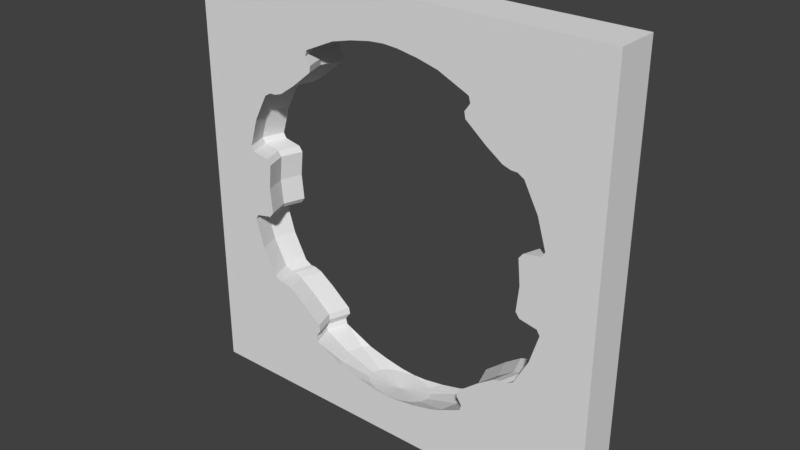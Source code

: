 # Source: wallSphere.blend  (saved by Blender 2.79.0; exported with 4.5.12 LTS)
import bpy
from mathutils import Matrix  # noqa: F401  (used for matrix-valued properties, if any)

bpy.ops.wm.read_factory_settings(use_empty=True)
scene = bpy.context.scene
scene.name = 'Scene'

# ---- collections
col_collection_1 = bpy.data.collections.new('Collection 1'); scene.collection.children.link(col_collection_1)

# ---- world
world_world = bpy.data.worlds.new('World'); scene.world = world_world
world_world.color = (0.05088, 0.05088, 0.05088)
world_world.use_sun_shadow = False
world_world.sun_shadow_jitter_overblur = 0.0
world_world.cycles.sampling_method = 'MANUAL'

# ---- meshes
me_cube = bpy.data.meshes.new('Cube')
me_cube.from_pydata([(-3.064e-08, 1.951, 1.611), (-3.064e-08, 1.951, -1.611), (0.1226, 1.802, 1.611), (0.1226, 1.802, -1.611), (0.2266, 1.379, 1.611), (0.2266, 1.379, -1.611), (0.2961, 0.7466, 1.611), (0.5808, 1.464, 1.518), (0.5808, 1.464, -1.518), (0.2961, 0.7466, -1.611), (0.3205, -3.452e-06, 1.611), (0.6286, -3.824e-06, 1.518), (1.518, -3.824e-06, 0.6286), (1.518, -4.42e-06, -0.6286), (0.6286, -3.973e-06, -1.518), (0.3205, -3.452e-06, -1.611), (0.2961, -0.7466, 1.611), (0.5808, -1.464, 1.518), (0.5808, -1.464, -1.518), (0.2961, -0.7466, -1.611), (0.2266, -1.38, 1.611), (0.2266, -1.38, -1.611), (0.1226, -1.802, 1.611), (0.1226, -1.802, -1.611), (-1.44e-07, -1.951, 1.611), (-1.195e-07, -1.951, -1.611), (-3.064e-08, -3.258e-06, -1.643), (-0.1226, -1.802, 1.611), (-0.1226, -1.802, -1.611), (-0.2266, -1.38, 1.611), (-0.2266, -1.38, -1.611), (-5.251e-07, -4.505e-06, 1.643), (-0.2961, -0.7466, 1.611), (-0.5808, -1.464, 1.518), (-0.5808, -1.464, -1.518), (-0.2961, -0.7466, -1.611), (-0.3205, -2.409e-06, 1.611), (-0.6286, -1.738e-06, 1.518), (-1.518, 3.48e-07, 0.6286), (-1.518, 6.46e-07, -0.6286), (-0.6286, -9.931e-07, -1.518), (-0.3205, -2.632e-06, -1.611), (-0.2961, 0.7466, 1.611), (-0.5808, 1.464, 1.518), (-0.5808, 1.464, -1.518), (-0.2961, 0.7466, -1.611), (-0.2266, 1.379, 1.611), (-0.2266, 1.379, -1.611), (-0.1226, 1.802, 1.611), (-0.1226, 1.802, -1.611), (1.396, -4.109e-06, 1.25e-07), (-1.396, 1.971e-07, 1.25e-07), (1.043, -3.77e-06, 1.043), (1.043, -3.77e-06, -1.043), (-1.043, -9.59e-07, 1.043), (-1.043, -9.59e-07, -1.043), (0.8764, -3.824e-06, 1.385), (0.89, -3.778e-06, 1.332), (1.325, -4.057e-06, 0.9132), (1.385, -4.085e-06, 0.8768), (1.599, -3.824e-06, 0.3592), (1.571, -3.787e-06, 0.3124), (1.571, -3.787e-06, -0.3124), (1.599, -3.899e-06, -0.3592), (1.385, -4.16e-06, -0.8768), (1.325, -4.057e-06, -0.9132), (0.89, -3.778e-06, -1.332), (0.8764, -3.843e-06, -1.385), (-0.8764, -8.281e-07, 1.385), (-0.89, -7.268e-07, 1.332), (-1.325, 8.559e-07, 0.9132), (-1.385, 8.689e-07, 0.8768), (-1.599, -4.336e-07, 0.3592), (-1.571, -5.912e-07, 0.3124), (-1.571, -5.912e-07, -0.3124), (-1.599, -3.961e-07, -0.3592), (-1.385, 9.065e-07, -0.8768), (-1.325, 8.559e-07, -0.9132), (-0.89, -7.268e-07, -1.332), (-0.8764, -7.331e-07, -1.385), (1.41, -3.64e-06, 0.2804), (1.373, -3.678e-06, 0.2321), (1.373, -3.678e-06, -0.2321), (1.41, -3.64e-06, -0.2804), (-1.41, -7.71e-07, 0.2804), (-1.373, -6.664e-07, 0.2321), (-1.373, -6.664e-07, -0.2321), (-1.41, -7.71e-07, -0.2804), (0.7783, 1.963, 1.261), (0.7867, 1.984, 1.201), (0.7867, 1.984, -1.201), (0.7783, 1.963, -1.261), (0.8425, -3.682e-06, 1.261), (0.8515, -3.655e-06, 1.201), (1.193, -3.88e-06, 0.9382), (1.268, -3.969e-06, 0.9141), (1.268, -3.969e-06, -0.9141), (1.193, -3.88e-06, -0.9382), (0.8515, -3.655e-06, -1.201), (0.8425, -3.682e-06, -1.261), (0.7783, -1.963, 1.261), (0.7867, -1.984, 1.201), (0.7867, -1.984, -1.201), (0.7783, -1.963, -1.261), (-0.7783, -1.963, 1.261), (-0.7867, -1.984, 1.201), (-0.7867, -1.984, -1.201), (-0.7783, -1.963, -1.261), (-0.8425, -7.934e-07, 1.261), (-0.8515, -8.441e-07, 1.201), (-1.193, 3.538e-07, 0.9382), (-1.268, 7.355e-07, 0.9141), (-1.268, 7.355e-07, -0.9141), (-1.193, 3.538e-07, -0.9382), (-0.8515, -8.441e-07, -1.201), (-0.8425, -7.934e-07, -1.261), (-0.7783, 1.963, 1.261), (-0.7867, 1.984, 1.201), (-0.7867, 1.984, -1.201), (-0.7783, 1.963, -1.261), (-2.0, -2.0, -2.0), (-2.0, -2.0, 2.0), (-2.0, 2.0, -2.0), (-2.0, 2.0, 2.0), (2.0, -2.0, -2.0), (2.0, -2.0, 2.0), (2.0, 2.0, -2.0), (2.0, 2.0, 2.0), (-1.128, -2.0, -0.9382), (-1.452, -2.0, 0.6286), (-1.331, -2.0, 1.25e-07), (-1.534, -2.0, -0.3592), (-1.534, -2.0, 0.3592), (-1.505, -2.0, 0.3124), (-1.345, -2.0, 0.2804), (-1.505, -2.0, -0.3124), (-1.345, -2.0, -0.2804), (-1.308, -2.0, -0.2321), (-1.308, -2.0, 0.2321), (-0.8247, -2.0, -1.332), (-0.8111, -2.0, -1.385), (-0.8247, -2.0, 1.332), (-0.7932, -2.0, 1.285), (-0.7932, -2.0, -1.395), (-0.7932, -2.0, -1.285), (-0.8111, -2.0, 1.385), (-0.7932, -2.0, 1.195), (-0.9781, -2.0, 1.043), (-0.7932, -2.0, -1.195), (-0.9781, -2.0, -1.043), (-0.7932, -2.0, 1.395), (1.345, -2.0, -0.2804), (1.345, -2.0, 0.2804), (1.308, -2.0, -0.2321), (1.308, -2.0, 0.2321), (0.9781, -2.0, 1.043), (0.7932, -2.0, 1.195), (0.7932, -2.0, 1.285), (0.8247, -2.0, 1.332), (1.128, -2.0, 0.9382), (0.9781, -2.0, -1.043), (0.7932, -2.0, -1.195), (0.8247, -2.0, -1.332), (0.7932, -2.0, -1.285), (1.505, -2.0, 0.3124), (1.505, -2.0, -0.3124), (1.534, -2.0, 0.3592), (0.7932, -2.0, 1.395), (0.8111, -2.0, 1.385), (1.452, -2.0, 0.6286), (0.8111, -2.0, -1.385), (0.7932, -2.0, -1.395), (1.128, -2.0, -0.9382), (1.203, -2.0, -0.9141), (1.534, -2.0, -0.3592), (1.203, -2.0, 0.9141), (1.32, -2.0, -0.8768), (1.259, -2.0, -0.9132), (1.259, -2.0, 0.9132), (1.32, -2.0, 0.8768), (1.331, -2.0, 1.25e-07), (1.452, -2.0, -0.6286), (-0.522, -2.0, -1.518), (-0.3285, -2.0, -1.567), (-0.1361, -2.0, -1.6), (0.3285, -2.0, -1.567), (0.522, -2.0, -1.518), (-0.3285, -2.0, 1.567), (-0.522, -2.0, 1.518), (0.3285, -2.0, 1.567), (0.1361, -2.0, 1.6), (0.522, -2.0, 1.518), (-1.247e-07, -2.0, -1.609), (0.1361, -2.0, -1.6), (-0.1361, -2.0, 1.6), (-1.459e-07, -2.0, 1.609), (-0.7742, -2.0, -1.261), (-0.7849, -2.0, 1.201), (-0.7742, -2.0, 1.261), (0.7742, -2.0, -1.261), (0.7849, -2.0, -1.201), (0.7849, -2.0, 1.201), (0.7742, -2.0, 1.261), (-0.7849, -2.0, -1.201), (-1.32, 2.0, 0.8768), (-1.452, 2.0, -0.6286), (-1.32, 2.0, -0.8768), (0.1361, 2.0, 1.6), (-0.1361, 2.0, 1.6), (-0.3285, 2.0, 1.567), (-0.1361, 2.0, -1.6), (0.1361, 2.0, -1.6), (0.3285, 2.0, -1.567), (1.452, 2.0, 0.6286), (1.32, 2.0, 0.8768), (1.452, 2.0, -0.6286), (1.32, 2.0, -0.8768), (-1.308, 2.0, 0.2321), (-1.344, 2.0, 0.2804), (-1.344, 2.0, -0.2804), (1.345, 2.0, 0.2804), (1.308, 2.0, -0.2321), (1.345, 2.0, -0.2804), (-1.331, 2.0, 1.25e-07), (1.331, 2.0, 1.25e-07), (1.308, 2.0, 0.2321), (-1.259, 2.0, 0.9132), (-1.259, 2.0, -0.9132), (-1.308, 2.0, -0.2321), (-1.203, 2.0, -0.9141), (1.259, 2.0, -0.9132), (1.203, 2.0, 0.9141), (1.259, 2.0, 0.9132), (-1.128, 2.0, 0.9382), (-1.203, 2.0, 0.9141), (-1.128, 2.0, -0.9382), (1.203, 2.0, -0.9141), (1.128, 2.0, -0.9382), (0.9781, 2.0, -1.043), (1.128, 2.0, 0.9382), (-0.7932, 2.0, 1.395), (-0.522, 2.0, 1.518), (0.3285, 2.0, 1.567), (0.522, 2.0, 1.518), (0.7932, 2.0, 1.395), (-0.7932, 2.0, -1.395), (-0.522, 2.0, -1.518), (-0.3285, 2.0, -1.567), (0.522, 2.0, -1.518), (0.7932, 2.0, -1.395), (-0.9781, 2.0, 1.043), (-0.9781, 2.0, -1.043), (-0.7932, 2.0, 1.195), (-0.7932, 2.0, -1.195), (0.7932, 2.0, 1.195), (0.9781, 2.0, 1.043), (0.7932, 2.0, -1.195), (-0.8247, 2.0, 1.332), (-0.7932, 2.0, 1.285), (-0.7932, 2.0, -1.285), (-0.8111, 2.0, -1.385), (-0.8247, 2.0, -1.332), (0.8247, 2.0, 1.332), (0.7932, 2.0, 1.285), (0.7932, 2.0, -1.285), (0.8247, 2.0, -1.332), (-0.8111, 2.0, 1.385), (0.8111, 2.0, 1.385), (0.8111, 2.0, -1.385), (-1.259, -2.0, -0.9132), (-1.32, -2.0, -0.8768), (-1.32, -2.0, 0.8768), (-1.203, -2.0, -0.9141), (-1.259, -2.0, 0.9132), (-1.203, -2.0, 0.9141), (-1.452, -2.0, -0.6286), (-1.128, -2.0, 0.9382), (-0.7849, 2.0, 1.201), (-0.7742, 2.0, 1.261), (-0.7742, 2.0, -1.261), (0.7742, 2.0, -1.261), (-3.064e-08, 2.0, -1.609), (-2.4e-08, 2.0, 1.609), (-1.534, 2.0, 0.3592), (-1.452, 2.0, 0.6286), (-1.505, 2.0, 0.3124), (-1.534, 2.0, -0.3592), (1.534, 2.0, 0.3592), (1.534, 2.0, -0.3592), (1.505, 2.0, -0.3124), (-0.7849, 2.0, -1.201), (0.7849, 2.0, 1.201), (0.7849, 2.0, -1.201), (-1.505, 2.0, -0.3124), (1.505, 2.0, 0.3124), (0.7742, 2.0, 1.261)], [], [(1, 211, 281), (0, 2, 31), (26, 3, 1), (18, 186, 171), (3, 212, 211), (2, 4, 31), (26, 5, 3), (26, 9, 5), (268, 8, 67), (266, 240, 43), (8, 248, 212), (4, 6, 31), (95, 232, 58), (91, 264, 265), (9, 14, 8), (6, 10, 31), (26, 15, 9), (11, 6, 7), (83, 289, 62), (44, 246, 245), (11, 16, 10), (100, 157, 158), (96, 177, 65), (80, 164, 61), (19, 14, 15), (10, 16, 31), (26, 19, 15), (76, 205, 39), (185, 186, 18), (16, 20, 31), (26, 21, 19), (64, 181, 13), (20, 17, 189), (116, 258, 257), (166, 12, 60), (23, 185, 21), (20, 22, 31), (26, 23, 21), (25, 193, 23), (22, 24, 31), (26, 25, 23), (25, 184, 192), (24, 27, 31), (26, 28, 25), (28, 183, 184), (283, 38, 72), (27, 29, 31), (26, 30, 28), (13, 174, 63), (18, 170, 67), (169, 59, 12), (34, 182, 183), (29, 32, 31), (26, 35, 30), (35, 40, 34), (32, 36, 31), (26, 41, 35), (37, 32, 33), (87, 135, 74), (140, 34, 79), (111, 273, 70), (107, 144, 139), (44, 260, 79), (39, 286, 75), (45, 40, 41), (36, 42, 31), (26, 45, 41), (37, 42, 36), (284, 71, 38), (112, 227, 77), (168, 167, 17), (42, 46, 31), (26, 47, 45), (46, 43, 209), (84, 285, 73), (247, 246, 44), (49, 247, 47), (46, 48, 31), (26, 49, 47), (1, 210, 49), (48, 0, 31), (26, 1, 49), (180, 81, 50), (82, 180, 50), (223, 85, 51), (86, 223, 51), (155, 156, 101), (238, 90, 53), (159, 52, 94), (102, 160, 53), (53, 172, 97), (102, 200, 161), (149, 106, 55), (250, 252, 117), (118, 251, 55), (55, 235, 113), (233, 54, 110), (118, 290, 253), (67, 265, 268), (61, 287, 294), (62, 288, 63), (56, 262, 57), (65, 216, 230), (62, 174, 165), (74, 131, 75), (68, 141, 69), (77, 270, 269), (70, 271, 71), (79, 139, 140), (77, 206, 76), (81, 220, 225), (82, 222, 83), (82, 151, 153), (86, 136, 87), (89, 295, 291), (90, 280, 91), (98, 91, 99), (93, 88, 89), (97, 236, 237), (100, 93, 101), (103, 98, 99), (102, 199, 200), (106, 196, 107), (109, 104, 105), (113, 272, 128), (110, 274, 111), (114, 107, 115), (113, 229, 112), (119, 114, 115), (116, 109, 117), (121, 122, 120), (122, 246, 247), (127, 124, 126), (192, 184, 120), (126, 120, 122), (123, 125, 127), (244, 7, 243), (264, 91, 280), (88, 57, 262), (261, 79, 260), (111, 226, 234), (33, 29, 187), (203, 106, 148), (73, 132, 133), (292, 90, 256), (218, 85, 217), (105, 198, 197), (173, 97, 172), (118, 279, 290), (110, 234, 233), (39, 131, 275), (214, 58, 232), (83, 165, 151), (13, 288, 215), (84, 133, 134), (96, 230, 236), (80, 294, 220), (176, 65, 177), (130, 85, 138), (243, 242, 127), (103, 66, 162), (64, 215, 216), (86, 130, 137), (55, 128, 149), (85, 134, 138), (150, 33, 188), (231, 94, 239), (191, 17, 167), (112, 269, 272), (224, 81, 225), (7, 4, 242), (277, 117, 252), (146, 105, 197), (295, 88, 263), (52, 93, 89), (152, 81, 154), (0, 208, 282), (198, 104, 142), (144, 107, 196), (74, 286, 293), (54, 109, 105), (199, 103, 163), (53, 237, 238), (86, 219, 228), (248, 8, 249), (195, 190, 125), (201, 101, 156), (187, 27, 194), (258, 116, 278), (22, 189, 190), (242, 2, 207), (95, 178, 175), (24, 190, 195), (48, 209, 208), (82, 224, 221), (276, 54, 147), (157, 100, 202), (239, 52, 255), (287, 12, 213), (58, 179, 178), (94, 175, 159), (56, 11, 7), (132, 38, 129), (202, 101, 201), (87, 293, 219), (278, 117, 277), (241, 43, 240), (129, 71, 271), (70, 204, 226), (68, 257, 266), (279, 119, 259), (56, 158, 168), (76, 275, 270), (68, 37, 33), (119, 78, 261), (182, 34, 143), (254, 89, 291), (166, 61, 164), (207, 0, 282), (213, 59, 214), (104, 69, 141), (162, 67, 170), (283, 73, 285), (194, 24, 195), (1, 3, 211), (3, 5, 212), (249, 8, 268), (8, 14, 67), (37, 68, 43), (68, 266, 43), (212, 5, 8), (5, 9, 8), (95, 231, 232), (265, 66, 91), (66, 99, 91), (9, 15, 14), (11, 10, 6), (83, 222, 289), (11, 17, 16), (158, 57, 100), (57, 92, 100), (96, 173, 177), (80, 152, 164), (19, 18, 14), (76, 206, 205), (18, 19, 21), (21, 185, 18), (64, 176, 181), (16, 17, 20), (17, 191, 189), (257, 69, 116), (69, 108, 116), (166, 169, 12), (23, 193, 185), (25, 192, 193), (25, 28, 184), (28, 30, 183), (283, 284, 38), (13, 181, 174), (67, 14, 18), (18, 171, 170), (169, 179, 59), (183, 30, 34), (30, 35, 34), (35, 41, 40), (37, 36, 32), (87, 136, 135), (143, 34, 140), (34, 40, 79), (111, 274, 273), (139, 78, 107), (78, 115, 107), (79, 40, 44), (44, 245, 260), (39, 205, 286), (45, 44, 40), (37, 43, 42), (284, 204, 71), (112, 229, 227), (11, 56, 17), (56, 168, 17), (42, 43, 46), (43, 241, 209), (84, 218, 285), (44, 45, 47), (47, 247, 44), (49, 210, 247), (1, 281, 210), (180, 154, 81), (82, 153, 180), (223, 217, 85), (86, 228, 223), (93, 52, 101), (52, 155, 101), (256, 90, 238), (90, 98, 53), (159, 155, 52), (53, 98, 102), (102, 161, 160), (53, 160, 172), (148, 106, 149), (106, 114, 55), (109, 54, 117), (54, 250, 117), (55, 114, 118), (118, 253, 251), (55, 251, 235), (233, 250, 54), (67, 66, 265), (61, 60, 287), (62, 289, 288), (56, 267, 262), (65, 64, 216), (62, 63, 174), (74, 135, 131), (68, 145, 141), (77, 76, 270), (70, 273, 271), (79, 78, 139), (77, 227, 206), (81, 80, 220), (82, 221, 222), (82, 83, 151), (86, 137, 136), (89, 88, 295), (90, 292, 280), (98, 90, 91), (93, 92, 88), (97, 96, 236), (100, 92, 93), (103, 102, 98), (102, 103, 199), (106, 203, 196), (109, 108, 104), (113, 112, 272), (110, 276, 274), (114, 106, 107), (113, 235, 229), (119, 118, 114), (116, 108, 109), (121, 123, 122), (122, 123, 283), (285, 218, 217), (122, 283, 286), (283, 285, 286), (215, 288, 126), (216, 215, 126), (285, 217, 223), (286, 285, 293), (223, 228, 293), (228, 219, 293), (230, 216, 126), (237, 236, 230), (256, 238, 265), (238, 237, 230), (265, 238, 230), (280, 292, 256), (264, 280, 256), (223, 293, 285), (230, 126, 268), (265, 230, 268), (265, 264, 256), (249, 268, 126), (122, 286, 205), (122, 205, 206), (248, 249, 126), (212, 248, 126), (122, 206, 227), (227, 229, 235), (235, 251, 227), (251, 253, 261), (253, 290, 279), (253, 279, 259), (251, 261, 227), (212, 126, 211), (126, 122, 281), (211, 126, 281), (122, 227, 260), (253, 259, 261), (227, 261, 260), (210, 281, 122), (122, 260, 245), (247, 210, 122), (122, 245, 246), (127, 125, 124), (124, 125, 166), (164, 152, 154), (124, 166, 174), (166, 164, 174), (132, 121, 120), (138, 134, 133), (133, 132, 131), (132, 120, 131), (164, 154, 180), (174, 164, 165), (180, 153, 165), (153, 151, 165), (138, 133, 130), (136, 137, 135), (137, 130, 135), (180, 165, 164), (131, 135, 133), (135, 130, 133), (124, 174, 181), (124, 181, 176), (275, 131, 120), (270, 275, 120), (124, 176, 177), (177, 173, 172), (172, 160, 177), (160, 161, 162), (161, 200, 199), (161, 199, 163), (160, 162, 177), (269, 270, 120), (128, 272, 269), (148, 149, 139), (149, 128, 269), (139, 149, 269), (196, 203, 148), (144, 196, 148), (124, 177, 170), (161, 163, 162), (177, 162, 170), (269, 120, 140), (139, 269, 140), (139, 144, 148), (124, 170, 171), (143, 140, 120), (124, 171, 186), (124, 186, 185), (182, 143, 120), (183, 182, 120), (120, 124, 192), (124, 185, 193), (124, 193, 192), (184, 183, 120), (126, 124, 120), (123, 121, 125), (262, 263, 88), (88, 92, 57), (261, 78, 79), (111, 70, 226), (187, 188, 33), (33, 32, 29), (73, 72, 132), (218, 84, 85), (105, 104, 198), (173, 96, 97), (118, 119, 279), (110, 111, 234), (39, 75, 131), (214, 59, 58), (83, 62, 165), (13, 63, 288), (84, 73, 133), (96, 65, 230), (80, 61, 294), (176, 64, 65), (130, 51, 85), (127, 126, 288), (289, 222, 221), (127, 288, 287), (288, 289, 287), (284, 283, 123), (204, 284, 123), (289, 221, 224), (287, 289, 294), (224, 225, 294), (225, 220, 294), (226, 204, 123), (233, 234, 226), (252, 250, 257), (250, 233, 226), (257, 250, 226), (278, 277, 252), (258, 278, 252), (224, 294, 289), (226, 123, 266), (257, 226, 266), (257, 258, 252), (240, 266, 123), (127, 287, 213), (127, 213, 214), (241, 240, 123), (209, 241, 123), (127, 214, 232), (232, 231, 239), (239, 255, 232), (255, 254, 262), (254, 291, 295), (254, 295, 263), (255, 262, 232), (209, 123, 208), (123, 127, 282), (208, 123, 282), (127, 232, 267), (254, 263, 262), (232, 262, 267), (207, 282, 127), (127, 267, 244), (242, 207, 127), (127, 244, 243), (162, 163, 103), (103, 99, 66), (64, 13, 215), (86, 51, 130), (55, 113, 128), (85, 84, 134), (231, 95, 94), (112, 77, 269), (224, 50, 81), (242, 243, 7), (7, 6, 4), (254, 255, 89), (255, 52, 89), (152, 80, 81), (0, 48, 208), (74, 75, 286), (146, 147, 105), (147, 54, 105), (53, 97, 237), (86, 87, 219), (121, 132, 129), (121, 129, 271), (169, 166, 125), (179, 169, 125), (121, 271, 273), (273, 274, 276), (276, 147, 273), (147, 146, 141), (146, 197, 198), (146, 198, 142), (147, 141, 273), (178, 179, 125), (159, 175, 178), (156, 155, 158), (155, 159, 178), (158, 155, 178), (202, 201, 156), (157, 202, 156), (121, 273, 145), (146, 142, 141), (273, 141, 145), (178, 125, 168), (158, 178, 168), (158, 157, 156), (121, 145, 150), (167, 168, 125), (121, 150, 188), (121, 188, 187), (191, 167, 125), (189, 191, 125), (125, 121, 195), (121, 187, 194), (121, 194, 195), (190, 189, 125), (187, 29, 27), (22, 20, 189), (242, 4, 2), (95, 58, 178), (24, 22, 190), (48, 46, 209), (82, 50, 224), (276, 110, 54), (239, 94, 52), (287, 60, 12), (58, 59, 179), (94, 95, 175), (244, 267, 7), (267, 56, 7), (132, 72, 38), (202, 100, 101), (87, 74, 293), (278, 116, 117), (129, 38, 71), (70, 71, 204), (68, 69, 257), (56, 57, 158), (76, 39, 275), (150, 145, 33), (145, 68, 33), (261, 259, 119), (119, 115, 78), (166, 60, 61), (207, 2, 0), (213, 12, 59), (141, 142, 104), (104, 108, 69), (162, 66, 67), (283, 72, 73), (194, 27, 24)])
me_cube.use_remesh_preserve_volume = False
me_cube.use_remesh_preserve_attributes = False
me_cube.use_mirror_vertex_groups = False
me_cube.update()

# ---- objects
ob_cube = bpy.data.objects.new('Cube', me_cube)

# ---- transforms, parenting, visibility, modifiers, constraints
ob_cube.location = (0.0, 0.0, 0.0)
ob_cube.scale = (1.0, 0.1, 1.0)
ob_cube.lineart.crease_threshold = 0.0

# ---- collection membership
col_collection_1.objects.link(ob_cube)

# ---- scene / render settings (as saved in the file)
scene.frame_start = 1; scene.frame_end = 250; scene.frame_set(1)
scene.render.engine = 'BLENDER_EEVEE_NEXT'
scene.render.resolution_percentage = 50
scene.render.dither_intensity = 0.0
scene.cycles.use_denoising = False
scene.cycles.samples = 128
scene.cycles.sampling_pattern = 'TABULATED_SOBOL'
scene.cycles.use_adaptive_sampling = False
scene.cycles.use_light_tree = False
scene.cycles.blur_glossy = 0.0
scene.cycles.sample_clamp_indirect = 0.0
scene.view_settings.view_transform = 'Standard'
bpy.context.view_layer.update()

# ---- added for rendering (the .blend has no active camera and no usable light): camera, sun
cam_auto = bpy.data.cameras.new('AutoCamera')
cam_auto.lens = 50.0
cam_auto.sensor_width = 36.0
cam_auto.clip_end = 1000.0
ob_auto_camera = bpy.data.objects.new('AutoCamera', cam_auto)
scene.collection.objects.link(ob_auto_camera)
ob_auto_camera.location = (5.24693, -6.29632, 4.19754)
ob_auto_camera.rotation_euler = (1.09748, -7.21219e-08, 0.694738)
scene.camera = ob_auto_camera
light_auto_sun = bpy.data.lights.new('AutoSun', 'SUN')
light_auto_sun.energy = 3.0
light_auto_sun.angle = 0.0523599
ob_auto_sun = bpy.data.objects.new('AutoSun', light_auto_sun)
scene.collection.objects.link(ob_auto_sun)
ob_auto_sun.rotation_euler = (0.872665, 0.174533, 0.523599)
bpy.context.view_layer.update()

